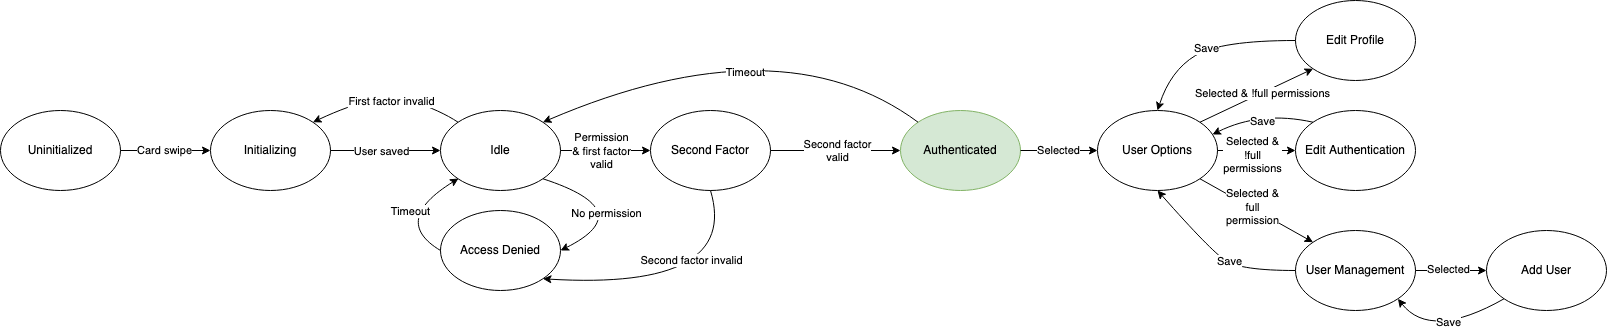

The diagram above was exported from draw.io. Its source (the exported page's mxGraphModel, read from the mxfile embedded in the PNG):
<mxGraphModel dx="786" dy="1565" grid="1" gridSize="10" guides="1" tooltips="1" connect="1" arrows="1" fold="1" page="1" pageScale="1" pageWidth="850" pageHeight="1100" math="0" shadow="0">
  <root>
    <mxCell id="0" />
    <mxCell id="1" parent="0" />
    <mxCell id="xOoXoSdMnxPrd-8JyfxW-1" value="Uninitialized" style="ellipse;whiteSpace=wrap;html=1;" parent="1" vertex="1">
      <mxGeometry x="20" y="80" width="120" height="80" as="geometry" />
    </mxCell>
    <mxCell id="xOoXoSdMnxPrd-8JyfxW-2" value="Initializing" style="ellipse;whiteSpace=wrap;html=1;" parent="1" vertex="1">
      <mxGeometry x="230" y="80" width="120" height="80" as="geometry" />
    </mxCell>
    <mxCell id="xOoXoSdMnxPrd-8JyfxW-3" value="Idle" style="ellipse;whiteSpace=wrap;html=1;" parent="1" vertex="1">
      <mxGeometry x="460" y="80" width="120" height="80" as="geometry" />
    </mxCell>
    <mxCell id="xOoXoSdMnxPrd-8JyfxW-4" value="Second Factor" style="ellipse;whiteSpace=wrap;html=1;" parent="1" vertex="1">
      <mxGeometry x="670" y="80" width="120" height="80" as="geometry" />
    </mxCell>
    <mxCell id="xOoXoSdMnxPrd-8JyfxW-5" value="Access Denied" style="ellipse;whiteSpace=wrap;html=1;" parent="1" vertex="1">
      <mxGeometry x="460" y="180" width="120" height="80" as="geometry" />
    </mxCell>
    <mxCell id="xOoXoSdMnxPrd-8JyfxW-6" value="Authenticated" style="ellipse;whiteSpace=wrap;html=1;fillColor=#d5e8d4;strokeColor=#82b366;" parent="1" vertex="1">
      <mxGeometry x="920" y="80" width="120" height="80" as="geometry" />
    </mxCell>
    <mxCell id="xOoXoSdMnxPrd-8JyfxW-7" value="User Options" style="ellipse;whiteSpace=wrap;html=1;" parent="1" vertex="1">
      <mxGeometry x="1117" y="80" width="120" height="80" as="geometry" />
    </mxCell>
    <mxCell id="xOoXoSdMnxPrd-8JyfxW-8" value="Edit Profile" style="ellipse;whiteSpace=wrap;html=1;" parent="1" vertex="1">
      <mxGeometry x="1315" y="-30" width="120" height="80" as="geometry" />
    </mxCell>
    <mxCell id="xOoXoSdMnxPrd-8JyfxW-9" value="Edit Authentication" style="ellipse;whiteSpace=wrap;html=1;" parent="1" vertex="1">
      <mxGeometry x="1315" y="80" width="120" height="80" as="geometry" />
    </mxCell>
    <mxCell id="xOoXoSdMnxPrd-8JyfxW-10" value="User Management" style="ellipse;whiteSpace=wrap;html=1;" parent="1" vertex="1">
      <mxGeometry x="1315" y="200" width="120" height="80" as="geometry" />
    </mxCell>
    <mxCell id="xOoXoSdMnxPrd-8JyfxW-11" value="Add User" style="ellipse;whiteSpace=wrap;html=1;" parent="1" vertex="1">
      <mxGeometry x="1506" y="200" width="120" height="80" as="geometry" />
    </mxCell>
    <mxCell id="xOoXoSdMnxPrd-8JyfxW-12" value="" style="endArrow=classic;html=1;exitX=1;exitY=0.5;exitDx=0;exitDy=0;entryX=0;entryY=0.5;entryDx=0;entryDy=0;" parent="1" source="xOoXoSdMnxPrd-8JyfxW-1" target="xOoXoSdMnxPrd-8JyfxW-2" edge="1">
      <mxGeometry width="50" height="50" relative="1" as="geometry">
        <mxPoint x="330" y="250" as="sourcePoint" />
        <mxPoint x="380" y="200" as="targetPoint" />
      </mxGeometry>
    </mxCell>
    <mxCell id="xOoXoSdMnxPrd-8JyfxW-13" value="Card swipe" style="edgeLabel;html=1;align=center;verticalAlign=middle;resizable=0;points=[];" parent="xOoXoSdMnxPrd-8JyfxW-12" vertex="1" connectable="0">
      <mxGeometry y="1" relative="1" as="geometry">
        <mxPoint x="-2" as="offset" />
      </mxGeometry>
    </mxCell>
    <mxCell id="xOoXoSdMnxPrd-8JyfxW-14" value="" style="endArrow=classic;html=1;exitX=1;exitY=0.5;exitDx=0;exitDy=0;entryX=0;entryY=0.5;entryDx=0;entryDy=0;" parent="1" source="xOoXoSdMnxPrd-8JyfxW-2" target="xOoXoSdMnxPrd-8JyfxW-3" edge="1">
      <mxGeometry width="50" height="50" relative="1" as="geometry">
        <mxPoint x="390" y="270" as="sourcePoint" />
        <mxPoint x="440" y="220" as="targetPoint" />
      </mxGeometry>
    </mxCell>
    <mxCell id="xOoXoSdMnxPrd-8JyfxW-15" value="User saved" style="edgeLabel;html=1;align=center;verticalAlign=middle;resizable=0;points=[];" parent="xOoXoSdMnxPrd-8JyfxW-14" vertex="1" connectable="0">
      <mxGeometry x="-0.4182" y="-2" relative="1" as="geometry">
        <mxPoint x="18" y="-2" as="offset" />
      </mxGeometry>
    </mxCell>
    <mxCell id="xOoXoSdMnxPrd-8JyfxW-16" value="" style="endArrow=classic;html=1;exitX=1;exitY=0.5;exitDx=0;exitDy=0;entryX=0;entryY=0.5;entryDx=0;entryDy=0;" parent="1" source="xOoXoSdMnxPrd-8JyfxW-3" target="xOoXoSdMnxPrd-8JyfxW-4" edge="1">
      <mxGeometry width="50" height="50" relative="1" as="geometry">
        <mxPoint x="510" y="280" as="sourcePoint" />
        <mxPoint x="560" y="230" as="targetPoint" />
      </mxGeometry>
    </mxCell>
    <mxCell id="xOoXoSdMnxPrd-8JyfxW-17" value="&lt;div&gt;Permission&lt;/div&gt;&lt;div&gt;&amp;amp; first factor &lt;br&gt;&lt;/div&gt;&lt;div&gt;valid&lt;br&gt;&lt;/div&gt;" style="edgeLabel;html=1;align=center;verticalAlign=middle;resizable=0;points=[];" parent="xOoXoSdMnxPrd-8JyfxW-16" vertex="1" connectable="0">
      <mxGeometry x="-0.2444" relative="1" as="geometry">
        <mxPoint x="6" as="offset" />
      </mxGeometry>
    </mxCell>
    <mxCell id="xOoXoSdMnxPrd-8JyfxW-18" value="" style="endArrow=classic;html=1;exitX=1;exitY=0.5;exitDx=0;exitDy=0;entryX=0;entryY=0.5;entryDx=0;entryDy=0;" parent="1" source="xOoXoSdMnxPrd-8JyfxW-4" target="xOoXoSdMnxPrd-8JyfxW-6" edge="1">
      <mxGeometry width="50" height="50" relative="1" as="geometry">
        <mxPoint x="640" y="270" as="sourcePoint" />
        <mxPoint x="690" y="220" as="targetPoint" />
      </mxGeometry>
    </mxCell>
    <mxCell id="xOoXoSdMnxPrd-8JyfxW-19" value="&lt;div&gt;Second factor &lt;br&gt;&lt;/div&gt;&lt;div&gt;valid&lt;br&gt;&lt;/div&gt;" style="edgeLabel;html=1;align=center;verticalAlign=middle;resizable=0;points=[];" parent="xOoXoSdMnxPrd-8JyfxW-18" vertex="1" connectable="0">
      <mxGeometry x="-0.4" y="1" relative="1" as="geometry">
        <mxPoint x="27" y="1" as="offset" />
      </mxGeometry>
    </mxCell>
    <mxCell id="xOoXoSdMnxPrd-8JyfxW-22" value="" style="curved=1;endArrow=classic;html=1;entryX=1;entryY=0.5;entryDx=0;entryDy=0;exitX=1;exitY=1;exitDx=0;exitDy=0;" parent="1" source="xOoXoSdMnxPrd-8JyfxW-3" target="xOoXoSdMnxPrd-8JyfxW-5" edge="1">
      <mxGeometry width="50" height="50" relative="1" as="geometry">
        <mxPoint x="640" y="270" as="sourcePoint" />
        <mxPoint x="690" y="220" as="targetPoint" />
        <Array as="points">
          <mxPoint x="660" y="180" />
        </Array>
      </mxGeometry>
    </mxCell>
    <mxCell id="xOoXoSdMnxPrd-8JyfxW-23" value="No permission" style="edgeLabel;html=1;align=center;verticalAlign=middle;resizable=0;points=[];" parent="xOoXoSdMnxPrd-8JyfxW-22" vertex="1" connectable="0">
      <mxGeometry x="-0.2922" y="-5" relative="1" as="geometry">
        <mxPoint y="8" as="offset" />
      </mxGeometry>
    </mxCell>
    <mxCell id="xOoXoSdMnxPrd-8JyfxW-27" value="" style="curved=1;endArrow=classic;html=1;exitX=0;exitY=0.5;exitDx=0;exitDy=0;" parent="1" source="xOoXoSdMnxPrd-8JyfxW-5" edge="1">
      <mxGeometry width="50" height="50" relative="1" as="geometry">
        <mxPoint x="439.9964068711927" y="200.0042712474618" as="sourcePoint" />
        <mxPoint x="478" y="148" as="targetPoint" />
        <Array as="points">
          <mxPoint x="410" y="190" />
        </Array>
      </mxGeometry>
    </mxCell>
    <mxCell id="xOoXoSdMnxPrd-8JyfxW-28" value="Timeout" style="edgeLabel;html=1;align=center;verticalAlign=middle;resizable=0;points=[];" parent="xOoXoSdMnxPrd-8JyfxW-27" vertex="1" connectable="0">
      <mxGeometry x="-0.2922" y="-5" relative="1" as="geometry">
        <mxPoint x="9.44" y="-10.5" as="offset" />
      </mxGeometry>
    </mxCell>
    <mxCell id="xOoXoSdMnxPrd-8JyfxW-30" value="" style="curved=1;endArrow=classic;html=1;exitX=0;exitY=0;exitDx=0;exitDy=0;entryX=1;entryY=0;entryDx=0;entryDy=0;" parent="1" source="xOoXoSdMnxPrd-8JyfxW-3" target="xOoXoSdMnxPrd-8JyfxW-2" edge="1">
      <mxGeometry width="50" height="50" relative="1" as="geometry">
        <mxPoint x="400" y="90" as="sourcePoint" />
        <mxPoint x="450" y="40" as="targetPoint" />
        <Array as="points">
          <mxPoint x="460" y="80" />
          <mxPoint x="400" y="60" />
        </Array>
      </mxGeometry>
    </mxCell>
    <mxCell id="xOoXoSdMnxPrd-8JyfxW-31" value="First factor invalid" style="edgeLabel;html=1;align=center;verticalAlign=middle;resizable=0;points=[];" parent="xOoXoSdMnxPrd-8JyfxW-30" vertex="1" connectable="0">
      <mxGeometry x="-0.0781" y="8" relative="1" as="geometry">
        <mxPoint x="1.75" y="-1.18" as="offset" />
      </mxGeometry>
    </mxCell>
    <mxCell id="xOoXoSdMnxPrd-8JyfxW-32" value="" style="curved=1;endArrow=classic;html=1;exitX=0.5;exitY=1;exitDx=0;exitDy=0;entryX=1;entryY=1;entryDx=0;entryDy=0;" parent="1" source="xOoXoSdMnxPrd-8JyfxW-4" target="xOoXoSdMnxPrd-8JyfxW-5" edge="1">
      <mxGeometry width="50" height="50" relative="1" as="geometry">
        <mxPoint x="760" y="310" as="sourcePoint" />
        <mxPoint x="810" y="260" as="targetPoint" />
        <Array as="points">
          <mxPoint x="760" y="260" />
        </Array>
      </mxGeometry>
    </mxCell>
    <mxCell id="xOoXoSdMnxPrd-8JyfxW-33" value="Second factor invalid" style="edgeLabel;html=1;align=center;verticalAlign=middle;resizable=0;points=[];" parent="xOoXoSdMnxPrd-8JyfxW-32" vertex="1" connectable="0">
      <mxGeometry x="-0.5945" y="-39" relative="1" as="geometry">
        <mxPoint as="offset" />
      </mxGeometry>
    </mxCell>
    <mxCell id="xOoXoSdMnxPrd-8JyfxW-34" value="" style="curved=1;endArrow=classic;html=1;exitX=0;exitY=0;exitDx=0;exitDy=0;entryX=1;entryY=0;entryDx=0;entryDy=0;" parent="1" source="xOoXoSdMnxPrd-8JyfxW-6" target="xOoXoSdMnxPrd-8JyfxW-3" edge="1">
      <mxGeometry width="50" height="50" relative="1" as="geometry">
        <mxPoint x="760" y="240" as="sourcePoint" />
        <mxPoint x="810" y="190" as="targetPoint" />
        <Array as="points">
          <mxPoint x="800" y="-10" />
        </Array>
      </mxGeometry>
    </mxCell>
    <mxCell id="xOoXoSdMnxPrd-8JyfxW-35" value="Timeout" style="edgeLabel;html=1;align=center;verticalAlign=middle;resizable=0;points=[];" parent="xOoXoSdMnxPrd-8JyfxW-34" vertex="1" connectable="0">
      <mxGeometry x="0.0442" y="33" relative="1" as="geometry">
        <mxPoint as="offset" />
      </mxGeometry>
    </mxCell>
    <mxCell id="xOoXoSdMnxPrd-8JyfxW-36" value="" style="endArrow=classic;html=1;exitX=1;exitY=0.5;exitDx=0;exitDy=0;entryX=0;entryY=0.5;entryDx=0;entryDy=0;" parent="1" source="xOoXoSdMnxPrd-8JyfxW-6" target="xOoXoSdMnxPrd-8JyfxW-7" edge="1">
      <mxGeometry width="50" height="50" relative="1" as="geometry">
        <mxPoint x="920" y="230" as="sourcePoint" />
        <mxPoint x="970" y="180" as="targetPoint" />
      </mxGeometry>
    </mxCell>
    <mxCell id="xOoXoSdMnxPrd-8JyfxW-37" value="Selected" style="edgeLabel;html=1;align=center;verticalAlign=middle;resizable=0;points=[];" parent="xOoXoSdMnxPrd-8JyfxW-36" vertex="1" connectable="0">
      <mxGeometry x="-0.0444" y="1" relative="1" as="geometry">
        <mxPoint as="offset" />
      </mxGeometry>
    </mxCell>
    <mxCell id="xOoXoSdMnxPrd-8JyfxW-38" value="" style="endArrow=classic;html=1;exitX=1;exitY=0;exitDx=0;exitDy=0;entryX=0;entryY=1;entryDx=0;entryDy=0;" parent="1" source="xOoXoSdMnxPrd-8JyfxW-7" target="xOoXoSdMnxPrd-8JyfxW-8" edge="1">
      <mxGeometry width="50" height="50" relative="1" as="geometry">
        <mxPoint x="1180" y="240" as="sourcePoint" />
        <mxPoint x="1230" y="190" as="targetPoint" />
      </mxGeometry>
    </mxCell>
    <mxCell id="xOoXoSdMnxPrd-8JyfxW-39" value="Selected &amp;amp; !full permissions" style="edgeLabel;html=1;align=center;verticalAlign=middle;resizable=0;points=[];" parent="xOoXoSdMnxPrd-8JyfxW-38" vertex="1" connectable="0">
      <mxGeometry x="0.1064" relative="1" as="geometry">
        <mxPoint as="offset" />
      </mxGeometry>
    </mxCell>
    <mxCell id="xOoXoSdMnxPrd-8JyfxW-40" value="" style="endArrow=classic;html=1;exitX=1;exitY=0.5;exitDx=0;exitDy=0;entryX=0;entryY=0.5;entryDx=0;entryDy=0;" parent="1" source="xOoXoSdMnxPrd-8JyfxW-7" target="xOoXoSdMnxPrd-8JyfxW-9" edge="1">
      <mxGeometry width="50" height="50" relative="1" as="geometry">
        <mxPoint x="1180" y="240" as="sourcePoint" />
        <mxPoint x="1230" y="190" as="targetPoint" />
      </mxGeometry>
    </mxCell>
    <mxCell id="xOoXoSdMnxPrd-8JyfxW-41" value="&lt;div&gt;Selected &amp;amp;&lt;/div&gt;&lt;div&gt;!full &lt;br&gt;&lt;/div&gt;&lt;div&gt;permissions&lt;br&gt;&lt;/div&gt;" style="edgeLabel;html=1;align=center;verticalAlign=middle;resizable=0;points=[];" parent="xOoXoSdMnxPrd-8JyfxW-40" vertex="1" connectable="0">
      <mxGeometry x="-0.0769" y="-1" relative="1" as="geometry">
        <mxPoint x="-2" y="3" as="offset" />
      </mxGeometry>
    </mxCell>
    <mxCell id="xOoXoSdMnxPrd-8JyfxW-42" value="" style="endArrow=classic;html=1;exitX=1;exitY=1;exitDx=0;exitDy=0;entryX=0;entryY=0;entryDx=0;entryDy=0;" parent="1" source="xOoXoSdMnxPrd-8JyfxW-7" target="xOoXoSdMnxPrd-8JyfxW-10" edge="1">
      <mxGeometry width="50" height="50" relative="1" as="geometry">
        <mxPoint x="1180" y="240" as="sourcePoint" />
        <mxPoint x="1230" y="190" as="targetPoint" />
      </mxGeometry>
    </mxCell>
    <mxCell id="xOoXoSdMnxPrd-8JyfxW-43" value="&lt;div&gt;Selected &amp;amp;&lt;/div&gt;&lt;div&gt;full&lt;/div&gt;&lt;div&gt;permission&lt;br&gt;&lt;/div&gt;" style="edgeLabel;html=1;align=center;verticalAlign=middle;resizable=0;points=[];" parent="xOoXoSdMnxPrd-8JyfxW-42" vertex="1" connectable="0">
      <mxGeometry x="-0.0954" y="1" relative="1" as="geometry">
        <mxPoint as="offset" />
      </mxGeometry>
    </mxCell>
    <mxCell id="xOoXoSdMnxPrd-8JyfxW-44" value="" style="endArrow=classic;html=1;exitX=1;exitY=0.5;exitDx=0;exitDy=0;entryX=0;entryY=0.5;entryDx=0;entryDy=0;" parent="1" source="xOoXoSdMnxPrd-8JyfxW-10" target="xOoXoSdMnxPrd-8JyfxW-11" edge="1">
      <mxGeometry width="50" height="50" relative="1" as="geometry">
        <mxPoint x="1300" y="270" as="sourcePoint" />
        <mxPoint x="1350" y="220" as="targetPoint" />
      </mxGeometry>
    </mxCell>
    <mxCell id="xOoXoSdMnxPrd-8JyfxW-45" value="&lt;div&gt;Selected &lt;br&gt;&lt;/div&gt;" style="edgeLabel;html=1;align=center;verticalAlign=middle;resizable=0;points=[];" parent="1" vertex="1" connectable="0">
      <mxGeometry x="1440.003572504979" y="240.99633217771964" as="geometry">
        <mxPoint x="27" y="-2" as="offset" />
      </mxGeometry>
    </mxCell>
    <mxCell id="xOoXoSdMnxPrd-8JyfxW-47" value="" style="curved=1;endArrow=classic;html=1;exitX=0;exitY=0.5;exitDx=0;exitDy=0;entryX=0.5;entryY=0;entryDx=0;entryDy=0;" parent="1" source="xOoXoSdMnxPrd-8JyfxW-8" target="xOoXoSdMnxPrd-8JyfxW-7" edge="1">
      <mxGeometry width="50" height="50" relative="1" as="geometry">
        <mxPoint x="1250" y="160" as="sourcePoint" />
        <mxPoint x="1300" y="110" as="targetPoint" />
        <Array as="points">
          <mxPoint x="1240" y="10" />
          <mxPoint x="1190" y="40" />
        </Array>
      </mxGeometry>
    </mxCell>
    <mxCell id="xOoXoSdMnxPrd-8JyfxW-48" value="Save" style="edgeLabel;html=1;align=center;verticalAlign=middle;resizable=0;points=[];" parent="xOoXoSdMnxPrd-8JyfxW-47" vertex="1" connectable="0">
      <mxGeometry x="0.0374" y="-1" relative="1" as="geometry">
        <mxPoint as="offset" />
      </mxGeometry>
    </mxCell>
    <mxCell id="xOoXoSdMnxPrd-8JyfxW-50" value="" style="curved=1;endArrow=classic;html=1;exitX=0;exitY=0;exitDx=0;exitDy=0;entryX=0.958;entryY=0.3;entryDx=0;entryDy=0;entryPerimeter=0;" parent="1" source="xOoXoSdMnxPrd-8JyfxW-9" target="xOoXoSdMnxPrd-8JyfxW-7" edge="1">
      <mxGeometry width="50" height="50" relative="1" as="geometry">
        <mxPoint x="1250" y="160" as="sourcePoint" />
        <mxPoint x="1300" y="110" as="targetPoint" />
        <Array as="points">
          <mxPoint x="1280" y="80" />
        </Array>
      </mxGeometry>
    </mxCell>
    <mxCell id="xOoXoSdMnxPrd-8JyfxW-51" value="Save" style="edgeLabel;html=1;align=center;verticalAlign=middle;resizable=0;points=[];" parent="xOoXoSdMnxPrd-8JyfxW-50" vertex="1" connectable="0">
      <mxGeometry x="-0.1565" y="12" relative="1" as="geometry">
        <mxPoint x="-5" y="-3" as="offset" />
      </mxGeometry>
    </mxCell>
    <mxCell id="xOoXoSdMnxPrd-8JyfxW-53" value="" style="curved=1;endArrow=classic;html=1;exitX=0;exitY=1;exitDx=0;exitDy=0;entryX=1;entryY=1;entryDx=0;entryDy=0;" parent="1" source="xOoXoSdMnxPrd-8JyfxW-11" target="xOoXoSdMnxPrd-8JyfxW-10" edge="1">
      <mxGeometry width="50" height="50" relative="1" as="geometry">
        <mxPoint x="1240" y="250" as="sourcePoint" />
        <mxPoint x="1290" y="200" as="targetPoint" />
        <Array as="points">
          <mxPoint x="1450" y="310" />
        </Array>
      </mxGeometry>
    </mxCell>
    <mxCell id="xOoXoSdMnxPrd-8JyfxW-56" value="Save" style="edgeLabel;html=1;align=center;verticalAlign=middle;resizable=0;points=[];" parent="xOoXoSdMnxPrd-8JyfxW-53" vertex="1" connectable="0">
      <mxGeometry x="-0.1267" y="-7" relative="1" as="geometry">
        <mxPoint as="offset" />
      </mxGeometry>
    </mxCell>
    <mxCell id="xOoXoSdMnxPrd-8JyfxW-54" value="" style="curved=1;endArrow=classic;html=1;exitX=0;exitY=0.5;exitDx=0;exitDy=0;entryX=0.5;entryY=1;entryDx=0;entryDy=0;" parent="1" source="xOoXoSdMnxPrd-8JyfxW-10" target="xOoXoSdMnxPrd-8JyfxW-7" edge="1">
      <mxGeometry width="50" height="50" relative="1" as="geometry">
        <mxPoint x="1240" y="250" as="sourcePoint" />
        <mxPoint x="1290" y="200" as="targetPoint" />
        <Array as="points">
          <mxPoint x="1260" y="240" />
          <mxPoint x="1230" y="220" />
        </Array>
      </mxGeometry>
    </mxCell>
    <mxCell id="xOoXoSdMnxPrd-8JyfxW-55" value="Save" style="edgeLabel;html=1;align=center;verticalAlign=middle;resizable=0;points=[];" parent="xOoXoSdMnxPrd-8JyfxW-54" vertex="1" connectable="0">
      <mxGeometry x="-0.1886" relative="1" as="geometry">
        <mxPoint y="-2.2300000000000004" as="offset" />
      </mxGeometry>
    </mxCell>
  </root>
</mxGraphModel>